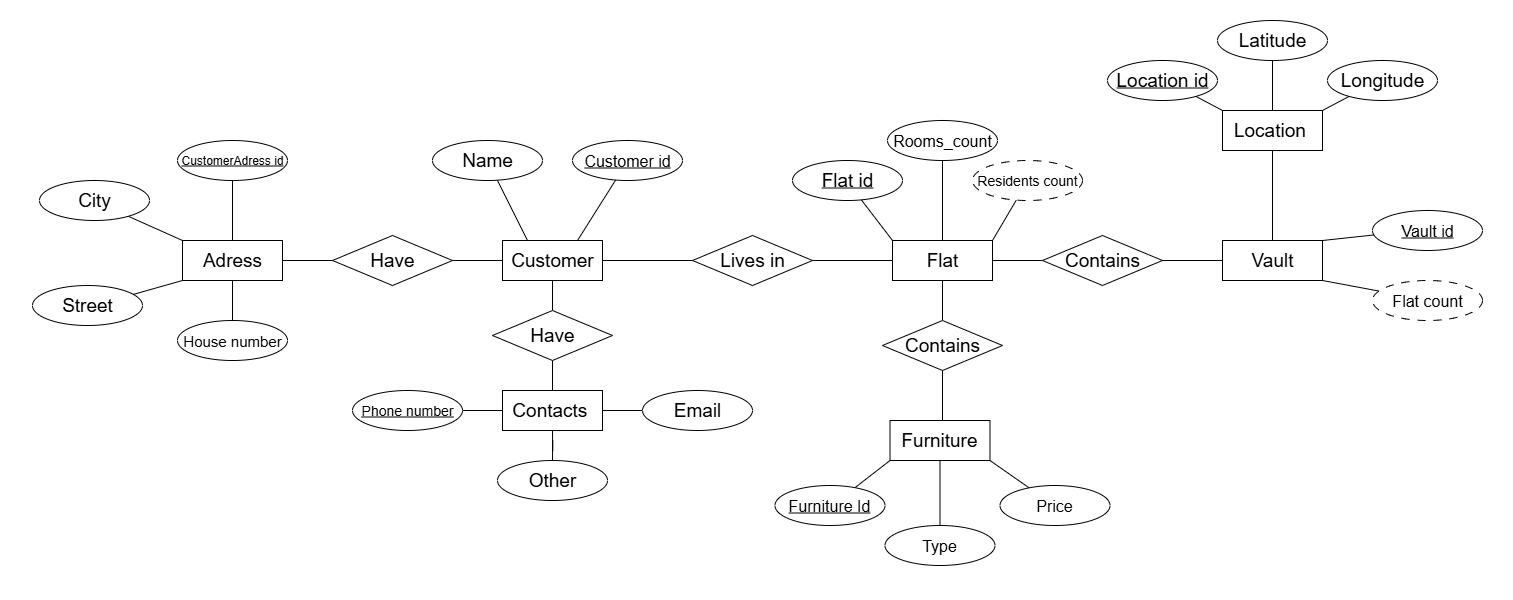

The diagram above was exported from draw.io. Its source (the exported page's mxGraphModel, read from the mxfile embedded in the PNG):
<mxGraphModel dx="2927" dy="2306" grid="1" gridSize="10" guides="1" tooltips="1" connect="1" arrows="1" fold="1" page="1" pageScale="1" pageWidth="827" pageHeight="1169" math="0" shadow="0">
  <root>
    <mxCell id="0" />
    <mxCell id="1" parent="0" />
    <mxCell id="89EnXJwKbkWg4sLFSfG7-36" value="" style="rounded=0;whiteSpace=wrap;html=1;strokeColor=none;" vertex="1" parent="1">
      <mxGeometry x="-562.5" y="-140" width="1512.5" height="600" as="geometry" />
    </mxCell>
    <mxCell id="89EnXJwKbkWg4sLFSfG7-23" style="rounded=0;orthogonalLoop=1;jettySize=auto;html=1;exitX=0.5;exitY=1;exitDx=0;exitDy=0;entryX=0.525;entryY=0.25;entryDx=0;entryDy=0;entryPerimeter=0;endArrow=none;endFill=0;" edge="1" parent="1" source="thkrRgCrYS2ulJAKONap-15" target="thkrRgCrYS2ulJAKONap-14">
      <mxGeometry relative="1" as="geometry">
        <mxPoint x="380.33333333333326" y="270" as="targetPoint" />
      </mxGeometry>
    </mxCell>
    <mxCell id="thkrRgCrYS2ulJAKONap-18" style="edgeStyle=orthogonalEdgeStyle;rounded=0;orthogonalLoop=1;jettySize=auto;html=1;entryX=0;entryY=0.5;entryDx=0;entryDy=0;endArrow=none;endFill=0;" parent="1" source="thkrRgCrYS2ulJAKONap-1" target="thkrRgCrYS2ulJAKONap-2" edge="1">
      <mxGeometry relative="1" as="geometry" />
    </mxCell>
    <mxCell id="thkrRgCrYS2ulJAKONap-1" value="&lt;span style=&quot;text-wrap-mode: nowrap;&quot;&gt;&lt;font style=&quot;font-size: 19px;&quot;&gt;Customer&lt;/font&gt;&lt;/span&gt;" style="rounded=0;whiteSpace=wrap;html=1;" parent="1" vertex="1">
      <mxGeometry x="-60" y="100" width="100" height="40" as="geometry" />
    </mxCell>
    <mxCell id="thkrRgCrYS2ulJAKONap-19" style="edgeStyle=orthogonalEdgeStyle;rounded=0;orthogonalLoop=1;jettySize=auto;html=1;entryX=0;entryY=0.5;entryDx=0;entryDy=0;endArrow=none;endFill=0;" parent="1" source="thkrRgCrYS2ulJAKONap-2" target="thkrRgCrYS2ulJAKONap-12" edge="1">
      <mxGeometry relative="1" as="geometry" />
    </mxCell>
    <mxCell id="thkrRgCrYS2ulJAKONap-2" value="&lt;font style=&quot;font-size: 19px;&quot;&gt;Lives in&lt;/font&gt;" style="rhombus;whiteSpace=wrap;html=1;" parent="1" vertex="1">
      <mxGeometry x="130" y="95" width="120" height="50" as="geometry" />
    </mxCell>
    <mxCell id="thkrRgCrYS2ulJAKONap-20" style="edgeStyle=orthogonalEdgeStyle;rounded=0;orthogonalLoop=1;jettySize=auto;html=1;entryX=0;entryY=0.5;entryDx=0;entryDy=0;endArrow=none;endFill=0;" parent="1" source="thkrRgCrYS2ulJAKONap-12" target="89EnXJwKbkWg4sLFSfG7-2" edge="1">
      <mxGeometry relative="1" as="geometry">
        <mxPoint x="430" y="120" as="targetPoint" />
      </mxGeometry>
    </mxCell>
    <mxCell id="thkrRgCrYS2ulJAKONap-12" value="&lt;span style=&quot;text-wrap-mode: nowrap;&quot;&gt;&lt;font style=&quot;font-size: 19px;&quot;&gt;Flat&lt;/font&gt;&lt;/span&gt;" style="rounded=0;whiteSpace=wrap;html=1;" parent="1" vertex="1">
      <mxGeometry x="330" y="100" width="100" height="40" as="geometry" />
    </mxCell>
    <mxCell id="thkrRgCrYS2ulJAKONap-23" style="edgeStyle=orthogonalEdgeStyle;rounded=0;orthogonalLoop=1;jettySize=auto;html=1;entryX=1;entryY=0.5;entryDx=0;entryDy=0;endArrow=none;endFill=0;" parent="1" source="thkrRgCrYS2ulJAKONap-13" edge="1">
      <mxGeometry relative="1" as="geometry">
        <mxPoint x="550" y="120" as="targetPoint" />
      </mxGeometry>
    </mxCell>
    <mxCell id="thkrRgCrYS2ulJAKONap-13" value="&lt;span style=&quot;text-wrap-mode: nowrap;&quot;&gt;&lt;font style=&quot;font-size: 19px;&quot;&gt;Vault&lt;/font&gt;&lt;/span&gt;" style="rounded=0;whiteSpace=wrap;html=1;" parent="1" vertex="1">
      <mxGeometry x="660" y="100" width="100" height="40" as="geometry" />
    </mxCell>
    <mxCell id="thkrRgCrYS2ulJAKONap-14" value="&lt;span style=&quot;text-wrap-mode: nowrap;&quot;&gt;&lt;font style=&quot;font-size: 19px;&quot;&gt;Furniture&lt;/font&gt;&lt;/span&gt;" style="rounded=0;whiteSpace=wrap;html=1;" parent="1" vertex="1">
      <mxGeometry x="327.5" y="280" width="100" height="40" as="geometry" />
    </mxCell>
    <mxCell id="thkrRgCrYS2ulJAKONap-17" style="edgeStyle=orthogonalEdgeStyle;rounded=0;orthogonalLoop=1;jettySize=auto;html=1;endArrow=none;endFill=0;" parent="1" source="thkrRgCrYS2ulJAKONap-15" target="thkrRgCrYS2ulJAKONap-12" edge="1">
      <mxGeometry relative="1" as="geometry" />
    </mxCell>
    <mxCell id="thkrRgCrYS2ulJAKONap-15" value="&lt;font style=&quot;font-size: 19px;&quot;&gt;Contains&lt;/font&gt;" style="rhombus;whiteSpace=wrap;html=1;" parent="1" vertex="1">
      <mxGeometry x="320" y="180" width="120" height="50" as="geometry" />
    </mxCell>
    <mxCell id="89EnXJwKbkWg4sLFSfG7-3" style="rounded=0;orthogonalLoop=1;jettySize=auto;html=1;entryX=0.25;entryY=0;entryDx=0;entryDy=0;endArrow=none;endFill=0;" edge="1" parent="1" source="thkrRgCrYS2ulJAKONap-24" target="thkrRgCrYS2ulJAKONap-1">
      <mxGeometry relative="1" as="geometry" />
    </mxCell>
    <mxCell id="thkrRgCrYS2ulJAKONap-24" value="&lt;span style=&quot;text-align: left; text-wrap-mode: nowrap;&quot;&gt;&lt;font style=&quot;font-size: 19px;&quot;&gt;Name&lt;/font&gt;&lt;/span&gt;" style="ellipse;whiteSpace=wrap;html=1;" parent="1" vertex="1">
      <mxGeometry x="-130" width="110" height="40" as="geometry" />
    </mxCell>
    <mxCell id="89EnXJwKbkWg4sLFSfG7-4" style="rounded=0;orthogonalLoop=1;jettySize=auto;html=1;entryX=0.75;entryY=0;entryDx=0;entryDy=0;endArrow=none;endFill=0;" edge="1" parent="1" source="thkrRgCrYS2ulJAKONap-25" target="thkrRgCrYS2ulJAKONap-1">
      <mxGeometry relative="1" as="geometry" />
    </mxCell>
    <mxCell id="thkrRgCrYS2ulJAKONap-25" value="&lt;span style=&quot;text-align: left; text-wrap-mode: nowrap;&quot;&gt;&lt;font style=&quot;font-size: 16px;&quot;&gt;&lt;u&gt;Customer id&lt;/u&gt;&lt;/font&gt;&lt;/span&gt;" style="ellipse;whiteSpace=wrap;html=1;" parent="1" vertex="1">
      <mxGeometry x="10" width="110" height="40" as="geometry" />
    </mxCell>
    <mxCell id="thkrRgCrYS2ulJAKONap-35" style="rounded=0;orthogonalLoop=1;jettySize=auto;html=1;entryX=0;entryY=0;entryDx=0;entryDy=0;endArrow=none;endFill=0;" parent="1" source="thkrRgCrYS2ulJAKONap-32" target="thkrRgCrYS2ulJAKONap-12" edge="1">
      <mxGeometry relative="1" as="geometry" />
    </mxCell>
    <mxCell id="thkrRgCrYS2ulJAKONap-32" value="&lt;span style=&quot;text-align: left; text-wrap-mode: nowrap;&quot;&gt;&lt;font style=&quot;font-size: 19px;&quot;&gt;&lt;u&gt;Flat id&lt;/u&gt;&lt;/font&gt;&lt;/span&gt;" style="ellipse;whiteSpace=wrap;html=1;" parent="1" vertex="1">
      <mxGeometry x="230" y="20" width="110" height="40" as="geometry" />
    </mxCell>
    <mxCell id="thkrRgCrYS2ulJAKONap-36" style="rounded=0;orthogonalLoop=1;jettySize=auto;html=1;exitX=0.5;exitY=1;exitDx=0;exitDy=0;entryX=0.5;entryY=0;entryDx=0;entryDy=0;endArrow=none;endFill=0;" parent="1" source="thkrRgCrYS2ulJAKONap-33" target="thkrRgCrYS2ulJAKONap-12" edge="1">
      <mxGeometry relative="1" as="geometry" />
    </mxCell>
    <mxCell id="thkrRgCrYS2ulJAKONap-33" value="&lt;span style=&quot;text-align: left; text-wrap-mode: nowrap;&quot;&gt;&lt;font style=&quot;font-size: 16px;&quot;&gt;Rooms_count&lt;/font&gt;&lt;/span&gt;" style="ellipse;whiteSpace=wrap;html=1;" parent="1" vertex="1">
      <mxGeometry x="325" y="-20" width="110" height="40" as="geometry" />
    </mxCell>
    <mxCell id="thkrRgCrYS2ulJAKONap-37" style="rounded=0;orthogonalLoop=1;jettySize=auto;html=1;entryX=1;entryY=0;entryDx=0;entryDy=0;endArrow=none;endFill=0;" parent="1" source="thkrRgCrYS2ulJAKONap-34" target="thkrRgCrYS2ulJAKONap-12" edge="1">
      <mxGeometry relative="1" as="geometry" />
    </mxCell>
    <mxCell id="thkrRgCrYS2ulJAKONap-34" value="&lt;span style=&quot;text-align: left; text-wrap-mode: nowrap;&quot;&gt;&lt;font style=&quot;font-size: 14px;&quot;&gt;Residents count&lt;/font&gt;&lt;/span&gt;" style="ellipse;whiteSpace=wrap;html=1;dashed=1;dashPattern=8 8;" parent="1" vertex="1">
      <mxGeometry x="410" y="20" width="110" height="40" as="geometry" />
    </mxCell>
    <mxCell id="thkrRgCrYS2ulJAKONap-41" style="rounded=0;orthogonalLoop=1;jettySize=auto;html=1;entryX=0;entryY=1;entryDx=0;entryDy=0;endArrow=none;endFill=0;" parent="1" source="thkrRgCrYS2ulJAKONap-38" target="thkrRgCrYS2ulJAKONap-14" edge="1">
      <mxGeometry relative="1" as="geometry" />
    </mxCell>
    <mxCell id="thkrRgCrYS2ulJAKONap-38" value="&lt;span style=&quot;text-align: left; text-wrap-mode: nowrap;&quot;&gt;&lt;u&gt;&lt;font style=&quot;font-size: 16px;&quot;&gt;Furniture Id&lt;/font&gt;&lt;/u&gt;&lt;/span&gt;" style="ellipse;whiteSpace=wrap;html=1;" parent="1" vertex="1">
      <mxGeometry x="212.5" y="345" width="110" height="40" as="geometry" />
    </mxCell>
    <mxCell id="thkrRgCrYS2ulJAKONap-42" style="rounded=0;orthogonalLoop=1;jettySize=auto;html=1;entryX=0.5;entryY=1;entryDx=0;entryDy=0;endArrow=none;endFill=0;" parent="1" source="thkrRgCrYS2ulJAKONap-39" target="thkrRgCrYS2ulJAKONap-14" edge="1">
      <mxGeometry relative="1" as="geometry" />
    </mxCell>
    <mxCell id="thkrRgCrYS2ulJAKONap-39" value="&lt;span style=&quot;text-align: left; text-wrap-mode: nowrap;&quot;&gt;&lt;font style=&quot;font-size: 16px;&quot;&gt;Type&lt;/font&gt;&lt;/span&gt;" style="ellipse;whiteSpace=wrap;html=1;" parent="1" vertex="1">
      <mxGeometry x="322.5" y="385" width="110" height="40" as="geometry" />
    </mxCell>
    <mxCell id="thkrRgCrYS2ulJAKONap-43" style="rounded=0;orthogonalLoop=1;jettySize=auto;html=1;entryX=1;entryY=1;entryDx=0;entryDy=0;endArrow=none;endFill=0;" parent="1" source="thkrRgCrYS2ulJAKONap-40" target="thkrRgCrYS2ulJAKONap-14" edge="1">
      <mxGeometry relative="1" as="geometry" />
    </mxCell>
    <mxCell id="thkrRgCrYS2ulJAKONap-40" value="&lt;span style=&quot;text-align: left; text-wrap-mode: nowrap;&quot;&gt;&lt;font style=&quot;font-size: 16px;&quot;&gt;Price&lt;/font&gt;&lt;/span&gt;" style="ellipse;whiteSpace=wrap;html=1;" parent="1" vertex="1">
      <mxGeometry x="437.5" y="345" width="110" height="40" as="geometry" />
    </mxCell>
    <mxCell id="thkrRgCrYS2ulJAKONap-47" style="rounded=0;orthogonalLoop=1;jettySize=auto;html=1;entryX=1;entryY=0;entryDx=0;entryDy=0;endArrow=none;endFill=0;" parent="1" source="thkrRgCrYS2ulJAKONap-44" target="thkrRgCrYS2ulJAKONap-13" edge="1">
      <mxGeometry relative="1" as="geometry" />
    </mxCell>
    <mxCell id="thkrRgCrYS2ulJAKONap-44" value="&lt;span style=&quot;text-align: left; text-wrap-mode: nowrap;&quot;&gt;&lt;font style=&quot;font-size: 16px;&quot;&gt;&lt;u&gt;Vault id&lt;/u&gt;&lt;/font&gt;&lt;/span&gt;" style="ellipse;whiteSpace=wrap;html=1;" parent="1" vertex="1">
      <mxGeometry x="810" y="70" width="110" height="40" as="geometry" />
    </mxCell>
    <mxCell id="thkrRgCrYS2ulJAKONap-49" style="rounded=0;orthogonalLoop=1;jettySize=auto;html=1;entryX=1;entryY=1;entryDx=0;entryDy=0;endArrow=none;endFill=0;" parent="1" source="thkrRgCrYS2ulJAKONap-46" target="thkrRgCrYS2ulJAKONap-13" edge="1">
      <mxGeometry relative="1" as="geometry" />
    </mxCell>
    <mxCell id="thkrRgCrYS2ulJAKONap-46" value="&lt;span style=&quot;text-align: left; text-wrap-mode: nowrap;&quot;&gt;&lt;font style=&quot;font-size: 16px;&quot;&gt;Flat count&lt;/font&gt;&lt;/span&gt;" style="ellipse;whiteSpace=wrap;html=1;dashed=1;dashPattern=8 8;" parent="1" vertex="1">
      <mxGeometry x="810" y="140" width="110" height="40" as="geometry" />
    </mxCell>
    <mxCell id="89EnXJwKbkWg4sLFSfG7-10" style="rounded=0;orthogonalLoop=1;jettySize=auto;html=1;entryX=0.5;entryY=1;entryDx=0;entryDy=0;endArrow=none;endFill=0;" edge="1" parent="1" source="89EnXJwKbkWg4sLFSfG7-1" target="89EnXJwKbkWg4sLFSfG7-5">
      <mxGeometry relative="1" as="geometry" />
    </mxCell>
    <mxCell id="89EnXJwKbkWg4sLFSfG7-1" value="&lt;span style=&quot;text-wrap-mode: nowrap;&quot;&gt;&lt;font style=&quot;font-size: 19px;&quot;&gt;Contacts&amp;nbsp;&lt;/font&gt;&lt;/span&gt;" style="rounded=0;whiteSpace=wrap;html=1;" vertex="1" parent="1">
      <mxGeometry x="-60" y="250" width="100" height="40" as="geometry" />
    </mxCell>
    <mxCell id="89EnXJwKbkWg4sLFSfG7-2" value="&lt;font style=&quot;font-size: 19px;&quot;&gt;Contains&lt;/font&gt;" style="rhombus;whiteSpace=wrap;html=1;" vertex="1" parent="1">
      <mxGeometry x="480" y="95" width="120" height="50" as="geometry" />
    </mxCell>
    <mxCell id="89EnXJwKbkWg4sLFSfG7-11" style="rounded=0;orthogonalLoop=1;jettySize=auto;html=1;endArrow=none;endFill=0;" edge="1" parent="1" source="89EnXJwKbkWg4sLFSfG7-5" target="thkrRgCrYS2ulJAKONap-1">
      <mxGeometry relative="1" as="geometry" />
    </mxCell>
    <mxCell id="89EnXJwKbkWg4sLFSfG7-5" value="&lt;font style=&quot;font-size: 19px;&quot;&gt;Have&lt;/font&gt;" style="rhombus;whiteSpace=wrap;html=1;" vertex="1" parent="1">
      <mxGeometry x="-70" y="170" width="120" height="50" as="geometry" />
    </mxCell>
    <mxCell id="89EnXJwKbkWg4sLFSfG7-8" style="rounded=0;orthogonalLoop=1;jettySize=auto;html=1;entryX=0;entryY=0.5;entryDx=0;entryDy=0;endArrow=none;endFill=0;" edge="1" parent="1" source="89EnXJwKbkWg4sLFSfG7-6" target="89EnXJwKbkWg4sLFSfG7-7">
      <mxGeometry relative="1" as="geometry" />
    </mxCell>
    <mxCell id="89EnXJwKbkWg4sLFSfG7-6" value="&lt;span style=&quot;text-wrap-mode: nowrap;&quot;&gt;&lt;font style=&quot;font-size: 19px;&quot;&gt;Adress&lt;/font&gt;&lt;/span&gt;" style="rounded=0;whiteSpace=wrap;html=1;" vertex="1" parent="1">
      <mxGeometry x="-380" y="100" width="100" height="40" as="geometry" />
    </mxCell>
    <mxCell id="89EnXJwKbkWg4sLFSfG7-9" style="rounded=0;orthogonalLoop=1;jettySize=auto;html=1;endArrow=none;endFill=0;" edge="1" parent="1" source="89EnXJwKbkWg4sLFSfG7-7" target="thkrRgCrYS2ulJAKONap-1">
      <mxGeometry relative="1" as="geometry" />
    </mxCell>
    <mxCell id="89EnXJwKbkWg4sLFSfG7-7" value="&lt;font style=&quot;font-size: 19px;&quot;&gt;Have&lt;/font&gt;" style="rhombus;whiteSpace=wrap;html=1;" vertex="1" parent="1">
      <mxGeometry x="-230" y="95" width="120" height="50" as="geometry" />
    </mxCell>
    <mxCell id="89EnXJwKbkWg4sLFSfG7-19" style="rounded=0;orthogonalLoop=1;jettySize=auto;html=1;entryX=0.5;entryY=0;entryDx=0;entryDy=0;endArrow=none;endFill=0;" edge="1" parent="1" source="89EnXJwKbkWg4sLFSfG7-12" target="89EnXJwKbkWg4sLFSfG7-6">
      <mxGeometry relative="1" as="geometry" />
    </mxCell>
    <mxCell id="89EnXJwKbkWg4sLFSfG7-12" value="&lt;span style=&quot;text-align: left; text-wrap-mode: nowrap;&quot;&gt;&lt;font&gt;&lt;u&gt;CustomerAdress id&lt;/u&gt;&lt;/font&gt;&lt;/span&gt;" style="ellipse;whiteSpace=wrap;html=1;" vertex="1" parent="1">
      <mxGeometry x="-385" width="110" height="40" as="geometry" />
    </mxCell>
    <mxCell id="89EnXJwKbkWg4sLFSfG7-16" style="rounded=0;orthogonalLoop=1;jettySize=auto;html=1;entryX=0;entryY=0;entryDx=0;entryDy=0;endArrow=none;endFill=0;" edge="1" parent="1" source="89EnXJwKbkWg4sLFSfG7-13" target="89EnXJwKbkWg4sLFSfG7-6">
      <mxGeometry relative="1" as="geometry" />
    </mxCell>
    <mxCell id="89EnXJwKbkWg4sLFSfG7-13" value="&lt;span style=&quot;text-align: left; text-wrap-mode: nowrap;&quot;&gt;&lt;font style=&quot;font-size: 19px;&quot;&gt;City&lt;/font&gt;&lt;/span&gt;" style="ellipse;whiteSpace=wrap;html=1;" vertex="1" parent="1">
      <mxGeometry x="-523" y="40" width="110" height="40" as="geometry" />
    </mxCell>
    <mxCell id="89EnXJwKbkWg4sLFSfG7-18" style="rounded=0;orthogonalLoop=1;jettySize=auto;html=1;entryX=0.5;entryY=1;entryDx=0;entryDy=0;endArrow=none;endFill=0;" edge="1" parent="1" source="89EnXJwKbkWg4sLFSfG7-14" target="89EnXJwKbkWg4sLFSfG7-6">
      <mxGeometry relative="1" as="geometry" />
    </mxCell>
    <mxCell id="89EnXJwKbkWg4sLFSfG7-14" value="&lt;span style=&quot;text-align: left; text-wrap-mode: nowrap;&quot;&gt;&lt;font style=&quot;font-size: 15px;&quot;&gt;House number&lt;/font&gt;&lt;/span&gt;" style="ellipse;whiteSpace=wrap;html=1;" vertex="1" parent="1">
      <mxGeometry x="-385" y="180" width="110" height="40" as="geometry" />
    </mxCell>
    <mxCell id="89EnXJwKbkWg4sLFSfG7-17" style="rounded=0;orthogonalLoop=1;jettySize=auto;html=1;entryX=0;entryY=1;entryDx=0;entryDy=0;endArrow=none;endFill=0;" edge="1" parent="1" source="89EnXJwKbkWg4sLFSfG7-15" target="89EnXJwKbkWg4sLFSfG7-6">
      <mxGeometry relative="1" as="geometry" />
    </mxCell>
    <mxCell id="89EnXJwKbkWg4sLFSfG7-15" value="&lt;span style=&quot;text-align: left; text-wrap-mode: nowrap;&quot;&gt;&lt;font style=&quot;font-size: 19px;&quot;&gt;Street&lt;/font&gt;&lt;/span&gt;" style="ellipse;whiteSpace=wrap;html=1;" vertex="1" parent="1">
      <mxGeometry x="-530" y="145" width="110" height="40" as="geometry" />
    </mxCell>
    <mxCell id="89EnXJwKbkWg4sLFSfG7-24" style="edgeStyle=orthogonalEdgeStyle;rounded=0;orthogonalLoop=1;jettySize=auto;html=1;entryX=0;entryY=0.5;entryDx=0;entryDy=0;endArrow=none;endFill=0;" edge="1" parent="1" source="89EnXJwKbkWg4sLFSfG7-20" target="89EnXJwKbkWg4sLFSfG7-1">
      <mxGeometry relative="1" as="geometry" />
    </mxCell>
    <mxCell id="89EnXJwKbkWg4sLFSfG7-20" value="&lt;span style=&quot;text-align: left; text-wrap-mode: nowrap;&quot;&gt;&lt;font style=&quot;font-size: 14px;&quot;&gt;&lt;u&gt;Phone number&lt;/u&gt;&lt;/font&gt;&lt;/span&gt;" style="ellipse;whiteSpace=wrap;html=1;" vertex="1" parent="1">
      <mxGeometry x="-210" y="250" width="110" height="40" as="geometry" />
    </mxCell>
    <mxCell id="89EnXJwKbkWg4sLFSfG7-25" style="edgeStyle=orthogonalEdgeStyle;rounded=0;orthogonalLoop=1;jettySize=auto;html=1;entryX=0.5;entryY=1;entryDx=0;entryDy=0;endArrow=none;endFill=0;" edge="1" parent="1" source="89EnXJwKbkWg4sLFSfG7-21" target="89EnXJwKbkWg4sLFSfG7-1">
      <mxGeometry relative="1" as="geometry" />
    </mxCell>
    <mxCell id="89EnXJwKbkWg4sLFSfG7-21" value="&lt;span style=&quot;text-align: left; text-wrap-mode: nowrap;&quot;&gt;&lt;font style=&quot;font-size: 19px;&quot;&gt;Other&lt;/font&gt;&lt;/span&gt;" style="ellipse;whiteSpace=wrap;html=1;" vertex="1" parent="1">
      <mxGeometry x="-65" y="320" width="110" height="40" as="geometry" />
    </mxCell>
    <mxCell id="89EnXJwKbkWg4sLFSfG7-26" style="edgeStyle=orthogonalEdgeStyle;rounded=0;orthogonalLoop=1;jettySize=auto;html=1;entryX=1;entryY=0.5;entryDx=0;entryDy=0;endArrow=none;endFill=0;" edge="1" parent="1" source="89EnXJwKbkWg4sLFSfG7-22" target="89EnXJwKbkWg4sLFSfG7-1">
      <mxGeometry relative="1" as="geometry" />
    </mxCell>
    <mxCell id="89EnXJwKbkWg4sLFSfG7-22" value="&lt;span style=&quot;text-align: left; text-wrap-mode: nowrap;&quot;&gt;&lt;font style=&quot;font-size: 19px;&quot;&gt;Email&lt;/font&gt;&lt;/span&gt;" style="ellipse;whiteSpace=wrap;html=1;" vertex="1" parent="1">
      <mxGeometry x="80" y="250" width="110" height="40" as="geometry" />
    </mxCell>
    <mxCell id="89EnXJwKbkWg4sLFSfG7-35" style="edgeStyle=orthogonalEdgeStyle;rounded=0;orthogonalLoop=1;jettySize=auto;html=1;entryX=0.5;entryY=0;entryDx=0;entryDy=0;endArrow=none;endFill=0;" edge="1" parent="1" source="89EnXJwKbkWg4sLFSfG7-27" target="thkrRgCrYS2ulJAKONap-13">
      <mxGeometry relative="1" as="geometry" />
    </mxCell>
    <mxCell id="89EnXJwKbkWg4sLFSfG7-27" value="&lt;span style=&quot;text-wrap-mode: nowrap;&quot;&gt;&lt;font style=&quot;font-size: 19px;&quot;&gt;Location&amp;nbsp;&lt;/font&gt;&lt;/span&gt;" style="rounded=0;whiteSpace=wrap;html=1;" vertex="1" parent="1">
      <mxGeometry x="660" y="-30" width="100" height="40" as="geometry" />
    </mxCell>
    <mxCell id="89EnXJwKbkWg4sLFSfG7-32" style="rounded=0;orthogonalLoop=1;jettySize=auto;html=1;entryX=0;entryY=0;entryDx=0;entryDy=0;endArrow=none;endFill=0;" edge="1" parent="1" source="89EnXJwKbkWg4sLFSfG7-28" target="89EnXJwKbkWg4sLFSfG7-27">
      <mxGeometry relative="1" as="geometry" />
    </mxCell>
    <mxCell id="89EnXJwKbkWg4sLFSfG7-28" value="&lt;span style=&quot;text-align: left; text-wrap-mode: nowrap;&quot;&gt;&lt;span&gt;&lt;font style=&quot;font-size: 19px;&quot;&gt;&lt;u&gt;Location id&lt;/u&gt;&lt;/font&gt;&lt;/span&gt;&lt;/span&gt;" style="ellipse;whiteSpace=wrap;html=1;fontStyle=0" vertex="1" parent="1">
      <mxGeometry x="545" y="-80" width="110" height="40" as="geometry" />
    </mxCell>
    <mxCell id="89EnXJwKbkWg4sLFSfG7-34" style="rounded=0;orthogonalLoop=1;jettySize=auto;html=1;entryX=0.5;entryY=0;entryDx=0;entryDy=0;endArrow=none;endFill=0;" edge="1" parent="1" source="89EnXJwKbkWg4sLFSfG7-29" target="89EnXJwKbkWg4sLFSfG7-27">
      <mxGeometry relative="1" as="geometry" />
    </mxCell>
    <mxCell id="89EnXJwKbkWg4sLFSfG7-29" value="&lt;span style=&quot;text-align: left; text-wrap-mode: nowrap;&quot;&gt;&lt;font style=&quot;font-size: 19px;&quot;&gt;Latitude&lt;/font&gt;&lt;/span&gt;" style="ellipse;whiteSpace=wrap;html=1;" vertex="1" parent="1">
      <mxGeometry x="655" y="-120" width="110" height="40" as="geometry" />
    </mxCell>
    <mxCell id="89EnXJwKbkWg4sLFSfG7-33" style="rounded=0;orthogonalLoop=1;jettySize=auto;html=1;entryX=1;entryY=0;entryDx=0;entryDy=0;endArrow=none;endFill=0;" edge="1" parent="1" source="89EnXJwKbkWg4sLFSfG7-30" target="89EnXJwKbkWg4sLFSfG7-27">
      <mxGeometry relative="1" as="geometry" />
    </mxCell>
    <mxCell id="89EnXJwKbkWg4sLFSfG7-30" value="&lt;span style=&quot;text-align: left; text-wrap-mode: nowrap;&quot;&gt;&lt;font style=&quot;font-size: 19px;&quot;&gt;Longitude&lt;/font&gt;&lt;/span&gt;" style="ellipse;whiteSpace=wrap;html=1;" vertex="1" parent="1">
      <mxGeometry x="765" y="-80" width="110" height="40" as="geometry" />
    </mxCell>
  </root>
</mxGraphModel>